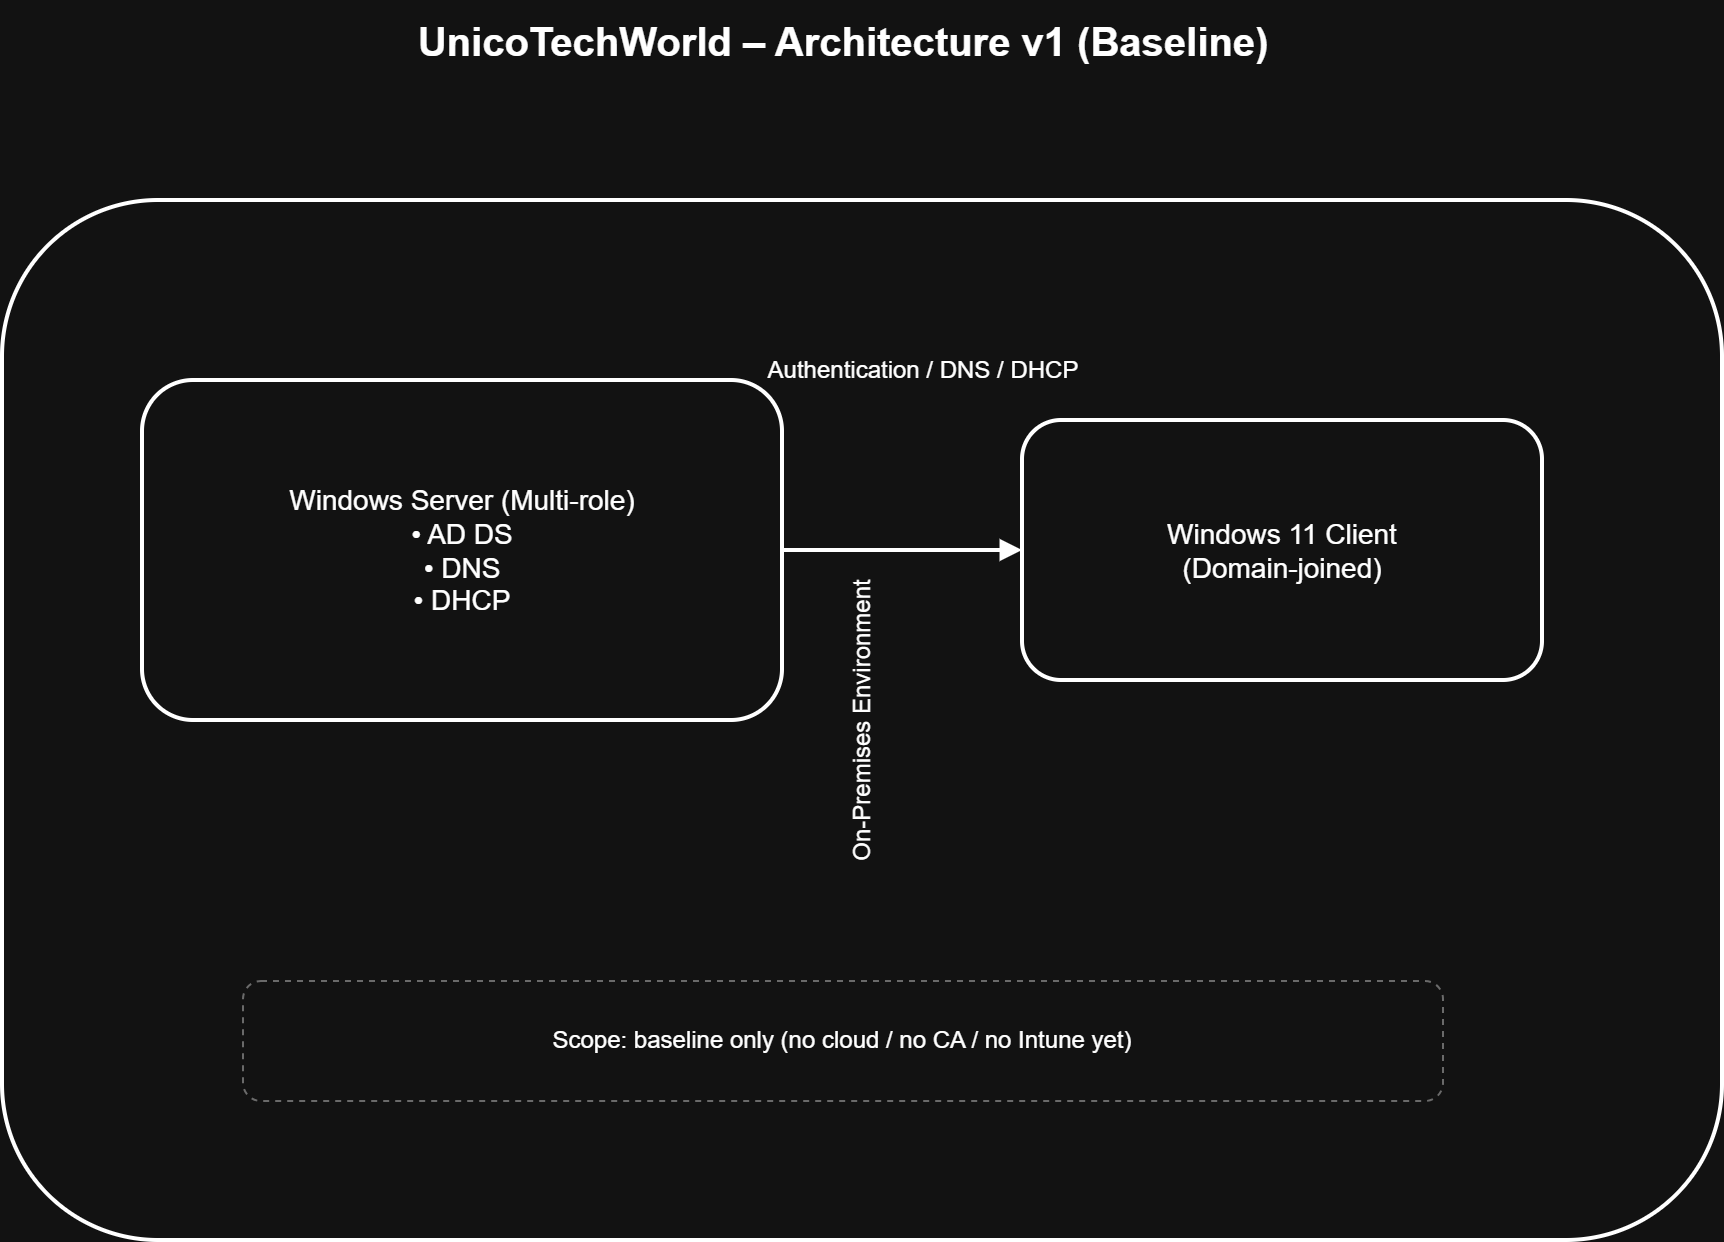

The diagram above was exported from draw.io. Its source (the exported page's mxGraphModel, read from the mxfile embedded in the PNG):
<mxGraphModel dx="1418" dy="866" grid="1" gridSize="10" guides="1" tooltips="1" connect="1" arrows="1" fold="1" page="1" pageScale="1" pageWidth="1100" pageHeight="850" math="0" shadow="0">
  <root>
    <mxCell id="0" />
    <mxCell id="1" parent="0" />
    <mxCell id="t1" parent="1" style="text;html=1;strokeColor=none;fillColor=none;align=center;verticalAlign=middle;fontSize=20;fontStyle=1;" value="UnicoTechWorld – Architecture v1 (Baseline)" vertex="1">
      <mxGeometry height="40" width="600" x="250" y="30" as="geometry" />
    </mxCell>
    <mxCell id="c1" parent="1" style="rounded=1;whiteSpace=wrap;html=1;strokeWidth=2;container=1;collapsible=0;childLayout=stackLayout;horizontal=0;spacing=10;startSize=30;fillColor=#ffffff;" value="On-Premises Environment" vertex="1">
      <mxGeometry height="520" width="860" x="130" y="130" as="geometry" />
    </mxCell>
    <mxCell id="s1" parent="1" style="rounded=1;whiteSpace=wrap;html=1;strokeWidth=2;align=center;verticalAlign=middle;fontSize=14;fillColor=#ffffff;" value="Windows Server (Multi-role)&#10;• AD DS&#10;• DNS&#10;• DHCP" vertex="1">
      <mxGeometry height="170" width="320" x="200" y="220" as="geometry" />
    </mxCell>
    <mxCell id="w1" parent="1" style="rounded=1;whiteSpace=wrap;html=1;strokeWidth=2;align=center;verticalAlign=middle;fontSize=14;fillColor=#ffffff;" value="Windows 11 Client&#10;(Domain-joined)" vertex="1">
      <mxGeometry height="130" width="260" x="640" y="240" as="geometry" />
    </mxCell>
    <mxCell id="l1" parent="1" style="text;html=1;strokeColor=none;fillColor=none;align=center;verticalAlign=middle;fontSize=12;" value="Authentication / DNS / DHCP" vertex="1">
      <mxGeometry height="30" width="240" x="470" y="200" as="geometry" />
    </mxCell>
    <mxCell id="e1" edge="1" parent="1" source="s1" style="endArrow=block;html=1;strokeWidth=2;" target="w1">
      <mxGeometry relative="1" as="geometry" />
    </mxCell>
    <mxCell id="n1" parent="1" style="rounded=1;whiteSpace=wrap;html=1;strokeColor=#999999;dashed=1;align=center;verticalAlign=middle;fontSize=12;fillColor=#ffffff;" value="Scope: baseline only (no cloud / no CA / no Intune yet)" vertex="1">
      <mxGeometry height="60" width="600" x="250" y="520" as="geometry" />
    </mxCell>
  </root>
</mxGraphModel>